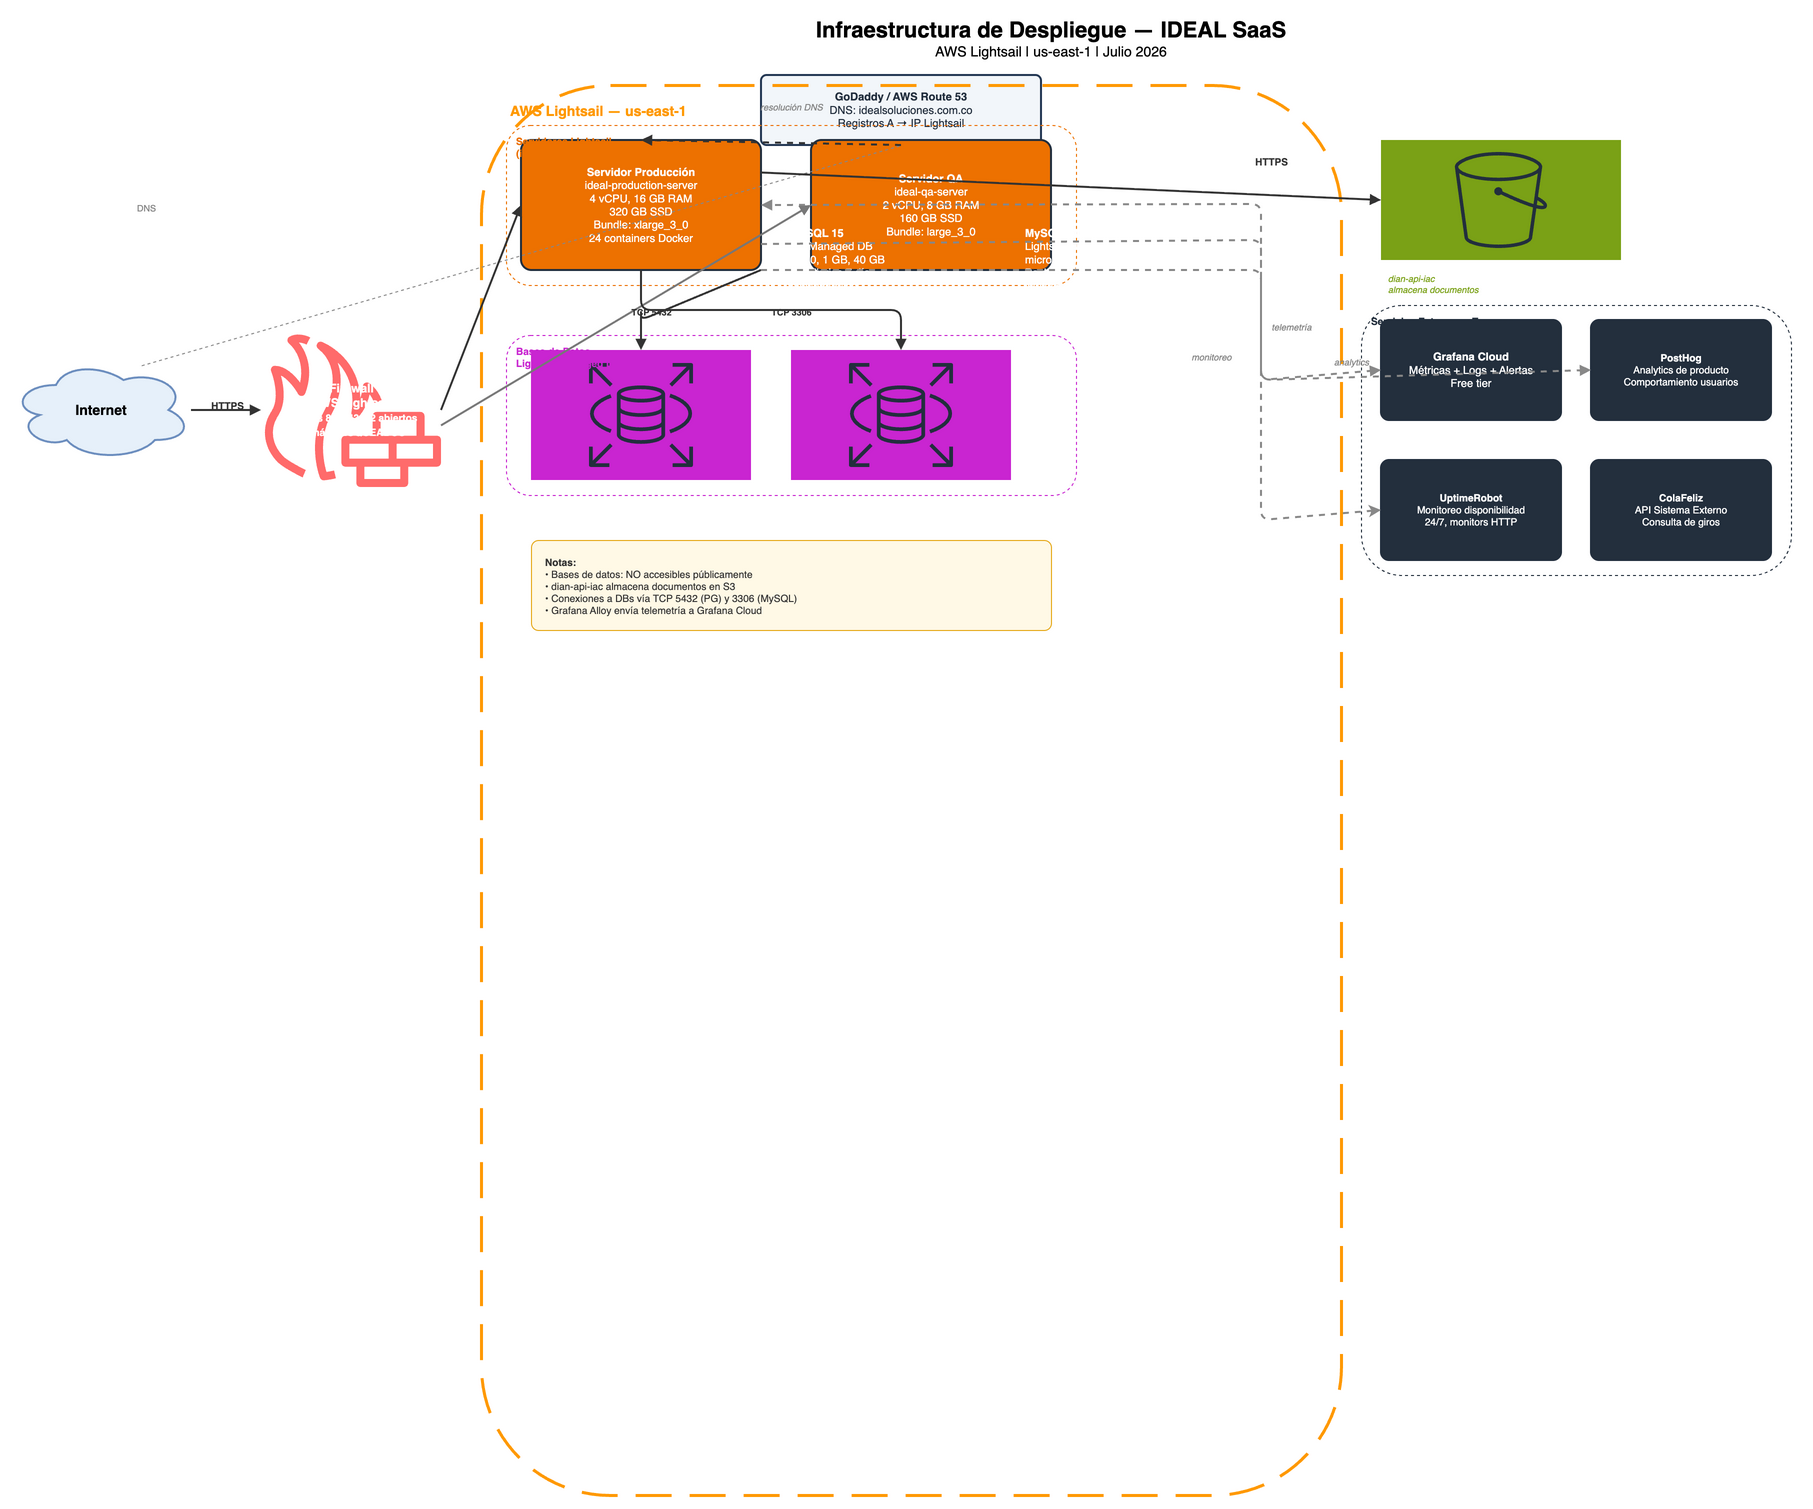

The diagram above was exported from draw.io. Its source (the exported page's mxGraphModel, read from the mxfile embedded in the PNG):
<mxGraphModel dx="2200" dy="1600" grid="1" gridSize="10" guides="1" tooltips="1" connect="1" arrows="1" fold="1" page="1" pageScale="1" pageWidth="2200" pageHeight="1600" math="0" shadow="0">
  <root>
    <mxCell id="0" />
    <mxCell id="1" parent="0" />
    <mxCell id="title" value="&lt;b&gt;&lt;font style=&quot;font-size: 22px;&quot;&gt;Infraestructura de Despliegue — IDEAL SaaS&lt;/font&gt;&lt;/b&gt;&lt;br&gt;&lt;font style=&quot;font-size: 14px;&quot;&gt;AWS Lightsail | us-east-1 | Julio 2026&lt;/font&gt;" style="text;html=1;align=center;verticalAlign=middle;whiteSpace=wrap;fontSize=12;fillColor=none;strokeColor=none;" vertex="1" parent="1">
      <mxGeometry x="350" y="10" width="1500" height="55" as="geometry" />
    </mxCell>
    <mxCell id="dns-box" value="&lt;b&gt;GoDaddy / AWS Route 53&lt;/b&gt;&lt;br&gt;DNS: idealsoluciones.com.co&lt;br&gt;Registros A → IP Lightsail" style="rounded=1;whiteSpace=wrap;html=1;fillColor=#F2F6FA;strokeColor=#233753;strokeWidth=2;fontSize=11;fontColor=#232F3E;arcSize=8;align=center;" vertex="1" parent="1">
      <mxGeometry x="810" y="75" width="280" height="70" as="geometry" />
    </mxCell>
    <mxCell id="internet" value="&lt;b&gt;Internet&lt;/b&gt;" style="ellipse;shape=cloud;whiteSpace=wrap;html=1;fillColor=#E6F0FA;strokeColor=#6C8EBF;strokeWidth=2;fontSize=14;" vertex="1" parent="1">
      <mxGeometry x="60" y="360" width="180" height="100" as="geometry" />
    </mxCell>
    <mxCell id="firewall" value="&lt;b&gt;Firewall&lt;br&gt;AWS Lightsail&lt;/b&gt;&lt;br&gt;&lt;font style=&quot;font-size: 10px;&quot;&gt;Puertos 80, 443, 22 abiertos&lt;br&gt;Demás BLOQUEADOS&lt;/font&gt;" style="shape=mxgraph.aws4.generic_firewall;html=1;fillColor=#FF6B6B;strokeColor=#232F3E;strokeWidth=2;verticalAlign=middle;labelPosition=center;verticalLabelPosition=middle;align=center;fontSize=12;fontColor=#FFFFFF;fontStyle=1;" vertex="1" parent="1">
      <mxGeometry x="310" y="320" width="180" height="180" as="geometry" />
    </mxCell>
    <mxCell id="lightsail-zone" value="" style="rounded=1;whiteSpace=wrap;html=1;fillColor=none;strokeColor=#FF9900;strokeWidth=3;dashed=1;dashPattern=12 6;" vertex="1" parent="1">
      <mxGeometry x="530" y="85" width="860" height="1410" as="geometry" />
    </mxCell>
    <mxCell id="lightsail-label" value="&lt;b&gt;AWS Lightsail — us-east-1&lt;/b&gt;" style="text;html=1;align=left;verticalAlign=top;whiteSpace=wrap;spacingLeft=12;spacingTop=6;fillColor=none;strokeColor=none;fontColor=#FF9900;fontSize=14;" vertex="1" parent="1">
      <mxGeometry x="545" y="90" width="300" height="30" as="geometry" />
    </mxCell>
    <mxCell id="server-prod" value="&lt;b&gt;Servidor Producción&lt;/b&gt;&lt;br&gt;ideal-production-server&lt;br&gt;4 vCPU, 16 GB RAM&lt;br&gt;320 GB SSD&lt;br&gt;Bundle: xlarge_3_0&lt;br&gt;24 containers Docker" style="rounded=1;whiteSpace=wrap;html=1;fillColor=#ED7100;strokeColor=#232F3E;strokeWidth=2;fontSize=11;fontColor=#FFFFFF;arcSize=8;align=center;verticalAlign=middle;" vertex="1" parent="1">
      <mxGeometry x="570" y="140" width="240" height="130" as="geometry" />
    </mxCell>
    <mxCell id="server-qa" value="&lt;b&gt;Servidor QA&lt;/b&gt;&lt;br&gt;ideal-qa-server&lt;br&gt;2 vCPU, 8 GB RAM&lt;br&gt;160 GB SSD&lt;br&gt;Bundle: large_3_0" style="rounded=1;whiteSpace=wrap;html=1;fillColor=#ED7100;strokeColor=#232F3E;strokeWidth=2;fontSize=11;fontColor=#FFFFFF;arcSize=8;align=center;verticalAlign=middle;" vertex="1" parent="1">
      <mxGeometry x="860" y="140" width="240" height="130" as="geometry" />
    </mxCell>
    <mxCell id="servers-group" value="&lt;b&gt;Servidores Lightsail&lt;br&gt;(instancias compute)&lt;/b&gt;" style="rounded=1;whiteSpace=wrap;html=1;fillColor=none;strokeColor=#ED7100;strokeWidth=1;dashed=1;fontSize=10;fontColor=#ED7100;verticalAlign=top;align=left;spacingLeft=8;spacingTop=4;" vertex="1" parent="1">
      <mxGeometry x="555" y="125" width="570" height="160" as="geometry" />
    </mxCell>
    <mxCell id="db-postgres" value="&lt;b&gt;PostgreSQL 15&lt;/b&gt;&lt;br&gt;Lightsail Managed DB&lt;br&gt;micro_1_0, 1 GB, 40 GB&lt;br&gt;Backups diarios 7 días&lt;br&gt;NO acceso público" style="shape=mxgraph.aws4.resourceIcon;resIcon=mxgraph.aws4.rds;html=1;fillColor=#C925D1;strokeColor=#232F3E;strokeWidth=2;fontSize=11;fontColor=#FFFFFF;labelPosition=right;verticalLabelPosition=top;align=left;verticalAlign=top;spacingLeft=12;" vertex="1" parent="1">
      <mxGeometry x="580" y="350" width="220" height="130" as="geometry" />
    </mxCell>
    <mxCell id="db-mysql" value="&lt;b&gt;MySQL 8.0&lt;/b&gt;&lt;br&gt;Lightsail Managed DB&lt;br&gt;micro_1_0, 1 GB, 40 GB&lt;br&gt;Backups diarios 7 días&lt;br&gt;NO acceso público" style="shape=mxgraph.aws4.resourceIcon;resIcon=mxgraph.aws4.rds;html=1;fillColor=#C925D1;strokeColor=#232F3E;strokeWidth=2;fontSize=11;fontColor=#FFFFFF;labelPosition=right;verticalLabelPosition=top;align=left;verticalAlign=top;spacingLeft=12;" vertex="1" parent="1">
      <mxGeometry x="840" y="350" width="220" height="130" as="geometry" />
    </mxCell>
    <mxCell id="databases-group" value="&lt;b&gt;Bases de Datos&lt;br&gt;Lightsail Managed DB&lt;/b&gt;" style="rounded=1;whiteSpace=wrap;html=1;fillColor=none;strokeColor=#C925D1;strokeWidth=1;dashed=1;fontSize=10;fontColor=#C925D1;verticalAlign=top;align=left;spacingLeft=8;spacingTop=4;" vertex="1" parent="1">
      <mxGeometry x="555" y="335" width="570" height="160" as="geometry" />
    </mxCell>
    <mxCell id="s3" value="&lt;b&gt;AWS S3&lt;/b&gt;&lt;br&gt;Almacenamiento documentos&lt;br&gt;electrónicos (UBL 2.1 XML)&lt;br&gt;Sin límite de retención" style="shape=mxgraph.aws4.resourceIcon;resIcon=mxgraph.aws4.s3;html=1;fillColor=#7AA116;strokeColor=#232F3E;strokeWidth=2;fontSize=11;fontColor=#FFFFFF;labelPosition=right;verticalLabelPosition=top;align=left;verticalAlign=top;spacingLeft=12;" vertex="1" parent="1">
      <mxGeometry x="1430" y="140" width="240" height="120" as="geometry" />
    </mxCell>
    <mxCell id="grafana" value="&lt;b&gt;Grafana Cloud&lt;/b&gt;&lt;br&gt;Métricas + Logs + Alertas&lt;br&gt;Free tier" style="rounded=1;whiteSpace=wrap;html=1;fillColor=#232F3D;strokeColor=#232F3E;strokeWidth=2;fontSize=11;fontColor=#FFFFFF;arcSize=8;align=center;verticalAlign=middle;" vertex="1" parent="1">
      <mxGeometry x="1430" y="320" width="180" height="100" as="geometry" />
    </mxCell>
    <mxCell id="posthog" value="&lt;b&gt;PostHog&lt;/b&gt;&lt;br&gt;Analytics de producto&lt;br&gt;Comportamiento usuarios" style="rounded=1;whiteSpace=wrap;html=1;fillColor=#232F3D;strokeColor=#232F3E;strokeWidth=2;fontSize=10;fontColor=#FFFFFF;arcSize=8;align=center;verticalAlign=middle;" vertex="1" parent="1">
      <mxGeometry x="1640" y="320" width="180" height="100" as="geometry" />
    </mxCell>
    <mxCell id="uptime" value="&lt;b&gt;UptimeRobot&lt;/b&gt;&lt;br&gt;Monitoreo disponibilidad&lt;br&gt;24/7, monitors HTTP" style="rounded=1;whiteSpace=wrap;html=1;fillColor=#232F3D;strokeColor=#232F3E;strokeWidth=2;fontSize=10;fontColor=#FFFFFF;arcSize=8;align=center;verticalAlign=middle;" vertex="1" parent="1">
      <mxGeometry x="1430" y="460" width="180" height="100" as="geometry" />
    </mxCell>
    <mxCell id="colafeliz" value="&lt;b&gt;ColaFeliz&lt;/b&gt;&lt;br&gt;API Sistema Externo&lt;br&gt;Consulta de giros" style="rounded=1;whiteSpace=wrap;html=1;fillColor=#232F3D;strokeColor=#232F3E;strokeWidth=2;fontSize=10;fontColor=#FFFFFF;arcSize=8;align=center;verticalAlign=middle;" vertex="1" parent="1">
      <mxGeometry x="1640" y="460" width="180" height="100" as="geometry" />
    </mxCell>
    <mxCell id="external-group" value="&lt;b&gt;Servicios Externos y Terceros&lt;/b&gt;" style="rounded=1;whiteSpace=wrap;html=1;fillColor=none;strokeColor=#232F3D;strokeWidth=1;dashed=1;fontSize=10;fontColor=#232F3D;verticalAlign=top;align=left;spacingLeft=8;spacingTop=4;" vertex="1" parent="1">
      <mxGeometry x="1410" y="305" width="430" height="270" as="geometry" />
    </mxCell>
    <mxCell id="notes-box" value="&lt;b&gt;Notas:&lt;/b&gt;&lt;br&gt;• Bases de datos: NO accesibles públicamente&lt;br&gt;• dian-api-iac almacena documentos en S3&lt;br&gt;• Conexiones a DBs vía TCP 5432 (PG) y 3306 (MySQL)&lt;br&gt;• Grafana Alloy envía telemetría a Grafana Cloud" style="rounded=1;whiteSpace=wrap;html=1;fillColor=#FFF9E6;strokeColor=#E6A817;strokeWidth=1;fontSize=10;fontColor=#333333;arcSize=8;align=left;verticalAlign=top;spacingLeft=12;spacingTop=10;" vertex="1" parent="1">
      <mxGeometry x="580" y="540" width="520" height="90" as="geometry" />
    </mxCell>
    <mxCell id="conn-inet-dns" value="" style="endArrow=none;html=1;rounded=0;dashed=1;strokeWidth=1;strokeColor=#888888;exitX=0.75;exitY=0;exitDx=0;exitDy=0;entryX=0.5;entryY=1;entryDx=0;entryDy=0;" edge="1" parent="1" source="internet" target="dns-box">
      <mxGeometry width="50" height="50" relative="1" as="geometry">
        <mxPoint x="150" y="360" as="sourcePoint" />
        <mxPoint x="200" y="310" as="targetPoint" />
        <Array as="points" />
      </mxGeometry>
    </mxCell>
    <mxCell id="conn-inet-dns-label" value="DNS" style="text;html=1;align=center;verticalAlign=middle;fontSize=9;fontColor=#888888;fillColor=none;strokeColor=none;" vertex="1" parent="1">
      <mxGeometry x="170" y="200" width="50" height="16" as="geometry" />
    </mxCell>
    <mxCell id="conn-inet-fw" value="" style="endArrow=block;html=1;rounded=1;strokeWidth=2;strokeColor=#333333;exitX=1;exitY=0.5;exitDx=0;exitDy=0;entryX=0;entryY=0.5;entryDx=0;entryDy=0;" edge="1" parent="1" source="internet" target="firewall">
      <mxGeometry width="50" height="50" relative="1" as="geometry">
        <mxPoint x="300" y="410" as="sourcePoint" />
        <mxPoint x="350" y="410" as="targetPoint" />
      </mxGeometry>
    </mxCell>
    <mxCell id="conn-inet-fw-label" value="HTTPS" style="text;html=1;align=center;verticalAlign=middle;fontSize=10;fontColor=#333333;fontStyle=1;fillColor=none;strokeColor=none;" vertex="1" parent="1">
      <mxGeometry x="246" y="398" width="60" height="16" as="geometry" />
    </mxCell>
    <mxCell id="conn-fw-servers" value="" style="endArrow=block;html=1;rounded=1;strokeWidth=2;strokeColor=#333333;exitX=1;exitY=0.5;exitDx=0;exitDy=0;entryX=0;entryY=0.5;entryDx=0;entryDy=0;" edge="1" parent="1" source="firewall" target="server-prod">
      <mxGeometry width="50" height="50" relative="1" as="geometry">
        <mxPoint x="490" y="410" as="sourcePoint" />
        <mxPoint x="540" y="410" as="targetPoint" />
      </mxGeometry>
    </mxCell>
    <mxCell id="conn-fw-qa" value="" style="endArrow=block;html=1;rounded=1;strokeWidth=2;strokeColor=#787878;exitX=1;exitY=0.6;exitDx=0;exitDy=0;entryX=0;entryY=0.5;entryDx=0;entryDy=0;" edge="1" parent="1" source="firewall" target="server-qa">
      <mxGeometry width="50" height="50" relative="1" as="geometry">
        <mxPoint x="490" y="430" as="sourcePoint" />
        <mxPoint x="540" y="430" as="targetPoint" />
      </mxGeometry>
    </mxCell>
    <mxCell id="conn-servers-pg" value="" style="endArrow=block;html=1;rounded=1;strokeWidth=2;strokeColor=#333333;exitX=1;exitY=1;exitDx=0;exitDy=0;entryX=0.5;entryY=0;entryDx=0;entryDy=0;" edge="1" parent="1" source="server-prod" target="db-postgres">
      <mxGeometry width="50" height="50" relative="1" as="geometry">
        <mxPoint x="690" y="350" as="sourcePoint" />
        <mxPoint x="740" y="400" as="targetPoint" />
        <Array as="points">
          <mxPoint x="690" y="320" />
          <mxPoint x="690" y="310" />
        </Array>
      </mxGeometry>
    </mxCell>
    <mxCell id="conn-servers-pg-label" value="TCP 5432" style="text;html=1;align=center;verticalAlign=middle;fontSize=9;fontColor=#333333;fontStyle=1;fillColor=none;strokeColor=none;" vertex="1" parent="1">
      <mxGeometry x="670" y="305" width="60" height="14" as="geometry" />
    </mxCell>
    <mxCell id="conn-servers-mysql" value="" style="endArrow=block;html=1;rounded=1;strokeWidth=2;strokeColor=#333333;exitX=0.5;exitY=1;exitDx=0;exitDy=0;entryX=0.5;entryY=0;entryDx=0;entryDy=0;" edge="1" parent="1" source="server-prod" target="db-mysql">
      <mxGeometry width="50" height="50" relative="1" as="geometry">
        <mxPoint x="690" y="350" as="sourcePoint" />
        <mxPoint x="740" y="400" as="targetPoint" />
        <Array as="points">
          <mxPoint x="690" y="310" />
          <mxPoint x="950" y="310" />
        </Array>
      </mxGeometry>
    </mxCell>
    <mxCell id="conn-servers-mysql-label" value="TCP 3306" style="text;html=1;align=center;verticalAlign=middle;fontSize=9;fontColor=#333333;fontStyle=1;fillColor=none;strokeColor=none;" vertex="1" parent="1">
      <mxGeometry x="810" y="305" width="60" height="14" as="geometry" />
    </mxCell>
    <mxCell id="conn-servers-s3" value="" style="endArrow=block;html=1;rounded=1;strokeWidth=2;strokeColor=#333333;exitX=1;exitY=0.25;exitDx=0;exitDy=0;entryX=0;entryY=0.5;entryDx=0;entryDy=0;" edge="1" parent="1" source="server-prod" target="s3">
      <mxGeometry width="50" height="50" relative="1" as="geometry">
        <mxPoint x="810" y="170" as="sourcePoint" />
        <mxPoint x="860" y="170" as="targetPoint" />
      </mxGeometry>
    </mxCell>
    <mxCell id="conn-servers-s3-label" value="HTTPS" style="text;html=1;align=center;verticalAlign=middle;fontSize=10;fontColor=#333333;fontStyle=1;fillColor=none;strokeColor=none;" vertex="1" parent="1">
      <mxGeometry x="1290" y="155" width="60" height="14" as="geometry" />
    </mxCell>
    <mxCell id="s3-note" value="dian-api-iac&lt;br&gt;almacena documentos" style="text;html=1;align=left;verticalAlign=middle;fontSize=9;fontColor=#7AA116;fontStyle=2;fillColor=none;strokeColor=none;" vertex="1" parent="1">
      <mxGeometry x="1435" y="270" width="120" height="28" as="geometry" />
    </mxCell>
    <mxCell id="conn-servers-grafana" value="" style="endArrow=block;html=1;rounded=1;strokeWidth=2;strokeColor=#888888;dashed=1;exitX=1;exitY=1;exitDx=0;exitDy=0;entryX=0;entryY=0.5;entryDx=0;entryDy=0;" edge="1" parent="1" source="server-prod" target="grafana">
      <mxGeometry width="50" height="50" relative="1" as="geometry">
        <mxPoint x="810" y="270" as="sourcePoint" />
        <mxPoint x="1430" y="380" as="targetPoint" />
        <Array as="points">
          <mxPoint x="1310" y="270" />
          <mxPoint x="1310" y="380" />
        </Array>
      </mxGeometry>
    </mxCell>
    <mxCell id="conn-servers-grafana-label" value="telemetría" style="text;html=1;align=center;verticalAlign=middle;fontSize=9;fontColor=#888888;fontStyle=2;fillColor=none;strokeColor=none;" vertex="1" parent="1">
      <mxGeometry x="1310" y="320" width="60" height="14" as="geometry" />
    </mxCell>
    <mxCell id="conn-servers-posthog" value="" style="endArrow=block;html=1;rounded=1;strokeWidth=2;strokeColor=#888888;dashed=1;exitX=1;exitY=0.8;exitDx=0;exitDy=0;entryX=0;entryY=0.5;entryDx=0;entryDy=0;" edge="1" parent="1" source="server-prod" target="posthog">
      <mxGeometry width="50" height="50" relative="1" as="geometry">
        <mxPoint x="810" y="240" as="sourcePoint" />
        <mxPoint x="1640" y="380" as="targetPoint" />
        <Array as="points">
          <mxPoint x="1310" y="240" />
          <mxPoint x="1310" y="380" />
        </Array>
      </mxGeometry>
    </mxCell>
    <mxCell id="conn-servers-posthog-label" value="analytics" style="text;html=1;align=center;verticalAlign=middle;fontSize=9;fontColor=#888888;fontStyle=2;fillColor=none;strokeColor=none;" vertex="1" parent="1">
      <mxGeometry x="1370" y="355" width="60" height="14" as="geometry" />
    </mxCell>
    <mxCell id="conn-uptime-servers" value="" style="endArrow=block;html=1;rounded=1;strokeWidth=2;strokeColor=#888888;dashed=1;startArrow=classic;exitX=0;exitY=0.5;exitDx=0;exitDy=0;entryX=1;entryY=0.5;entryDx=0;entryDy=0;" edge="1" parent="1" source="uptime" target="server-prod">
      <mxGeometry width="50" height="50" relative="1" as="geometry">
        <mxPoint x="1430" y="520" as="sourcePoint" />
        <mxPoint x="1310" y="520" as="targetPoint" />
        <Array as="points">
          <mxPoint x="1310" y="520" />
          <mxPoint x="1310" y="204" />
        </Array>
      </mxGeometry>
    </mxCell>
    <mxCell id="conn-uptime-servers-label" value="monitoreo" style="text;html=1;align=center;verticalAlign=middle;fontSize=9;fontColor=#888888;fontStyle=2;fillColor=none;strokeColor=none;" vertex="1" parent="1">
      <mxGeometry x="1230" y="350" width="60" height="14" as="geometry" />
    </mxCell>
    <mxCell id="conn-dns-servers" value="" style="endArrow=block;html=1;rounded=1;strokeWidth=2;strokeColor=#333333;dashed=1;exitX=0.5;exitY=1;exitDx=0;exitDy=0;entryX=0.5;entryY=0;entryDx=0;entryDy=0;" edge="1" parent="1" source="dns-box" target="server-prod">
      <mxGeometry width="50" height="50" relative="1" as="geometry">
        <mxPoint x="950" y="145" as="sourcePoint" />
        <mxPoint x="690" y="140" as="targetPoint" />
      </mxGeometry>
    </mxCell>
    <mxCell id="conn-dns-servers-label" value="resolución DNS" style="text;html=1;align=center;verticalAlign=middle;fontSize=9;fontColor=#888888;fontStyle=2;fillColor=none;strokeColor=none;" vertex="1" parent="1">
      <mxGeometry x="800" y="100" width="80" height="14" as="geometry" />
    </mxCell>
  </root>
</mxGraphModel>